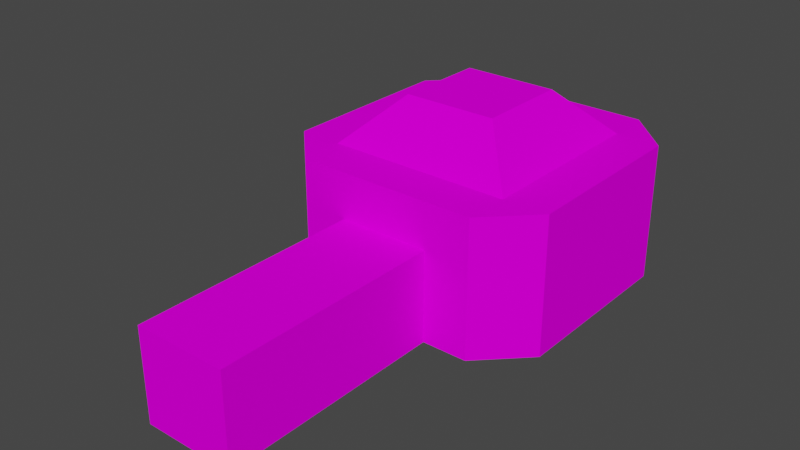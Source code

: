 # Source: light.blend  (saved by Blender 3.0.42; exported with 4.5.12 LTS)
import bpy
from mathutils import Matrix  # noqa: F401  (used for matrix-valued properties, if any)

bpy.ops.wm.read_factory_settings(use_empty=True)
scene = bpy.context.scene
scene.name = 'Scene'

# ---- collections
col_collection = bpy.data.collections.new('Collection'); scene.collection.children.link(col_collection)

# ---- images (referenced by path relative to the original .blend; pixels are not part of the script)
import os
ASSET_DIR = os.environ.get("B2B_ASSET_DIR", "")  # directory of the original .blend (textures are referenced by path, not embedded)
HERE = os.path.dirname(os.path.abspath(__file__))  # packed textures are extracted next to this script under _unpacked/

def load_image(name, relpath, width, height, colorspace="sRGB"):
    """Load a texture the original file referenced (path relative to the .blend, or extracted next to this script)."""
    p = next((c for c in (os.path.join(HERE, relpath), os.path.join(ASSET_DIR, relpath)) if relpath and os.path.exists(c)), "")
    if p:
        img = bpy.data.images.load(p, check_existing=True)
        img.name = name
    else:  # same state as the original file: an image datablock whose file is absent (Cycles renders it pink)
        img = bpy.data.images.new(name, width, height)
        img.source = "FILE"
        img.filepath = "//" + (relpath or name)
    img.colorspace_settings.name = colorspace
    return img
img_light_png = load_image('Light.png', 'Light.png', 1024, 1024, 'sRGB')

# ---- materials (node trees are filled in below, after node groups)
mat_light = bpy.data.materials.new('Light')

# ---- material node trees
mat_light.use_nodes = True; mat_light.node_tree.nodes.clear()
_N = mat_light.node_tree.nodes; _L = mat_light.node_tree.links
n0 = _N.new('ShaderNodeBsdfPrincipled'); n0.name = 'Principled BSDF'; n0.location = (10, 300)
n0.distribution = 'GGX'
n0.subsurface_method = 'RANDOM_WALK_SKIN'
n0.inputs[2].default_value = 1.0
n0.inputs[3].default_value = 1.45
n0.inputs[13].default_value = 0.0
n0.inputs[27].default_value = (0.0, 0.0, 0.0, 1.0)
n0.inputs[28].default_value = 1.0
n1 = _N.new('ShaderNodeOutputMaterial'); n1.name = 'Material Output'; n1.location = (300, 300)
n2 = _N.new('ShaderNodeTexImage'); n2.name = 'Image Texture'; n2.location = (-280, 280)
n2.image = img_light_png
n2.interpolation = 'Closest'
n3 = _N.new('ShaderNodeTexImage'); n3.name = 'Image Texture.001'; n3.location = (-280, -120)
n3.image = img_light_png
n3.interpolation = 'Closest'
n4 = _N.new('ShaderNodeMath'); n4.name = 'Math'; n4.location = (0, 0)
n4.hide = True
n4.operation = 'GREATER_THAN'
_L.new(n0.outputs[0], n1.inputs[0])
_L.new(n2.outputs[0], n0.inputs[0])
_L.new(n3.outputs[1], n4.inputs[0])
_L.new(n4.outputs[0], n0.inputs[4])
n1.is_active_output = True

# ---- world
world_world = bpy.data.worlds.new('World'); scene.world = world_world
world_world.use_nodes = True; world_world.node_tree.nodes.clear()
_N = world_world.node_tree.nodes; _L = world_world.node_tree.links
n0 = _N.new('ShaderNodeOutputWorld'); n0.name = 'World Output'; n0.location = (300, 300)
n1 = _N.new('ShaderNodeBackground'); n1.name = 'Background'; n1.location = (10, 300)
n1.inputs[0].default_value = (0.05088, 0.05088, 0.05088, 1.0)
_L.new(n1.outputs[0], n0.inputs[0])
n0.is_active_output = True
world_world.color = (0.05088, 0.05088, 0.05088)
world_world.use_sun_shadow = False
world_world.sun_shadow_jitter_overblur = 0.0

# ---- meshes
me_cube = bpy.data.meshes.new('Cube')
me_cube.from_pydata([(-0.125, -1.0, -0.375), (-0.125, -1.0, -0.125), (-0.125, -0.375, -0.375), (-0.125, -0.375, -0.125), (0.125, -1.0, -0.375), (0.125, -1.0, -0.125), (0.125, -0.375, -0.375), (0.125, -0.375, -0.125), (-0.2495, -0.375, -0.375), (-0.375, -0.2495, -0.375), (-0.375, -0.2495, 0.0), (-0.2495, -0.375, 0.0), (-0.375, 0.2495, -0.375), (-0.2495, 0.375, -0.375), (-0.2495, 0.375, 0.0), (-0.375, 0.2495, 0.0), (0.375, -0.2495, -0.375), (0.2495, -0.375, -0.375), (0.2495, -0.375, 0.0), (0.375, -0.2495, 0.0), (0.2495, 0.375, -0.375), (0.375, 0.2495, -0.375), (0.375, 0.2495, 0.0), (0.2495, 0.375, 0.0), (-0.25, -0.25, 0.0), (-0.125, -0.125, 0.125), (-0.25, 0.25, 0.0), (-0.125, 0.125, 0.125), (0.25, -0.25, 0.0), (0.125, -0.125, 0.125), (0.25, 0.25, 0.0), (0.125, 0.125, 0.125)], [], [(17, 18, 11, 8), (21, 22, 19, 16), (22, 23, 14, 15, 10, 11, 18, 19), (9, 10, 15, 12), (13, 14, 23, 20), (0, 1, 3, 2), (6, 7, 5, 4), (4, 5, 1, 0), (2, 6, 4, 0), (7, 3, 1, 5), (8, 11, 10, 9), (14, 13, 12, 15), (22, 21, 20, 23), (18, 17, 16, 19), (12, 13, 20, 21, 16, 17, 8, 9), (24, 25, 27, 26), (26, 27, 31, 30), (30, 31, 29, 28), (28, 29, 25, 24), (31, 27, 25, 29)])
_uv = me_cube.uv_layers.new(name='UVMap')
_uv.uv.foreach_set('vector', [0.5312, 0.2812, 0.5312, 0.1875, 0.6562, 0.1875, 0.6562, 0.2812, 0.4062, 0.4688, 0.4062, 0.375, 0.5312, 0.375, 0.5312, 0.4688, 0.8125, 0.3438, 0.8438, 0.3125, 0.9688, 0.3125, 1.0, 0.3438, 1.0, 0.4688, 0.9688, 0.5, 0.8438, 0.5, 0.8125, 0.4688, 0.4062, 0.4688, 0.4062, 0.375, 0.5312, 0.375, 0.5312, 0.4688, 0.5312, 0.2812, 0.5312, 0.1875, 0.6562, 0.1875, 0.6562, 0.2812, 0.2188, 0.0, 0.2188, 0.0625, 0.0625, 0.0625, 0.0625, 0.0, 0.0625, 0.0625, 0.0625, 0.0, 0.2188, 0.0, 0.2188, 0.0625, 0.0625, 0.0625, 0.0, 0.0625, 0.0, 0.0, 0.0625, 0.0, 0.2188, 0.0, 0.2188, 0.0625, 0.0625, 0.0625, 0.0625, 0.0, 0.0625, 0.0625, 0.0625, 0.0, 0.2188, 0.0, 0.2188, 0.0625, 0.3438, 0.4688, 0.3438, 0.375, 0.4062, 0.375, 0.4062, 0.4688, 0.5938, 0.375, 0.5938, 0.4688, 0.5312, 0.4688, 0.5312, 0.375, 0.4062, 0.375, 0.4062, 0.4688, 0.3438, 0.4688, 0.3438, 0.375, 0.5938, 0.375, 0.5938, 0.4688, 0.5312, 0.4688, 0.5312, 0.375, 0.8125, 0.3438, 0.8438, 0.3125, 0.9688, 0.3125, 1.0, 0.3438, 1.0, 0.4688, 0.9688, 0.5, 0.8438, 0.5, 0.8125, 0.4688, 0.9062, 0.5625, 0.9375, 0.5625, 0.9375, 0.5938, 0.9062, 0.5938, 0.9062, 0.5938, 0.9375, 0.5938, 0.9375, 0.625, 0.9062, 0.625, 0.9062, 0.625, 0.9375, 0.625, 0.9375, 0.6562, 0.9062, 0.6562, 0.9062, 0.6562, 0.9375, 0.6562, 0.9375, 0.6875, 0.9062, 0.6875, 0.9375, 0.625, 0.9688, 0.625, 0.9688, 0.6562, 0.9375, 0.6562])
me_cube.materials.append(mat_light)
me_cube.use_remesh_fix_poles = True
me_cube.use_remesh_preserve_attributes = False
me_cube.update()
me_cube_003 = bpy.data.meshes.new('Cube.003')
me_cube_003.from_pydata([(-0.25, -0.25, 0.007761), (-0.125, -0.125, 0.1328), (-0.25, 0.25, 0.007761), (-0.125, 0.125, 0.1328), (0.25, -0.25, 0.007761), (0.125, -0.125, 0.1328), (0.25, 0.25, 0.007761), (0.125, 0.125, 0.1328)], [], [(0, 1, 3, 2), (2, 3, 7, 6), (6, 7, 5, 4), (4, 5, 1, 0), (7, 3, 1, 5)])
_uv = me_cube_003.uv_layers.new(name='UVMap')
_uv.uv.foreach_set('vector', [0.6875, 0.5625, 0.7188, 0.5625, 0.7188, 0.5938, 0.6875, 0.5938, 0.6875, 0.5938, 0.7188, 0.5938, 0.7188, 0.625, 0.6875, 0.625, 0.6875, 0.625, 0.7188, 0.625, 0.7188, 0.6562, 0.6875, 0.6562, 0.6875, 0.6562, 0.7188, 0.6562, 0.7188, 0.6875, 0.6875, 0.6875, 0.7188, 0.625, 0.75, 0.625, 0.75, 0.6562, 0.7188, 0.6562])
me_cube_003.materials.append(mat_light)
me_cube_003.use_remesh_fix_poles = True
me_cube_003.use_remesh_preserve_attributes = False
me_cube_003.update()

# ---- objects
ob_light = bpy.data.objects.new('Light', me_cube)
ob_emission = bpy.data.objects.new('Emission', me_cube_003)

# ---- transforms, parenting, visibility, modifiers, constraints
ob_light.location = (0.5, 0.5, 0.1875)
ob_light.scale = (0.5, 0.5, 0.5)
ob_emission.location = (0.5, 0.5, 0.1825)
ob_emission.scale = (0.5114, 0.5114, 0.5114)

# ---- collection membership
col_collection.objects.link(ob_light)
col_collection.objects.link(ob_emission)

# ---- scene / render settings (as saved in the file)
scene.frame_start = 1; scene.frame_end = 250; scene.frame_set(1)
scene.render.engine = 'BLENDER_EEVEE_NEXT'
scene.cycles.sampling_pattern = 'TABULATED_SOBOL'
scene.cycles.use_light_tree = False
scene.view_settings.view_transform = 'Filmic'
bpy.context.view_layer.update()

# ---- added for rendering (the .blend has no active camera and no usable light): camera, sun
cam_auto = bpy.data.cameras.new('AutoCamera')
cam_auto.lens = 50.0
cam_auto.sensor_width = 36.0
cam_auto.clip_end = 1000.0
ob_auto_camera = bpy.data.objects.new('AutoCamera', cam_auto)
scene.collection.objects.link(ob_auto_camera)
ob_auto_camera.location = (1.2607, -0.569094, 0.733764)
ob_auto_camera.rotation_euler = (1.09748, -7.21219e-08, 0.694738)
scene.camera = ob_auto_camera
light_auto_sun = bpy.data.lights.new('AutoSun', 'SUN')
light_auto_sun.energy = 3.0
light_auto_sun.angle = 0.0523599
ob_auto_sun = bpy.data.objects.new('AutoSun', light_auto_sun)
scene.collection.objects.link(ob_auto_sun)
ob_auto_sun.rotation_euler = (0.872665, 0.174533, 0.523599)
bpy.context.view_layer.update()
